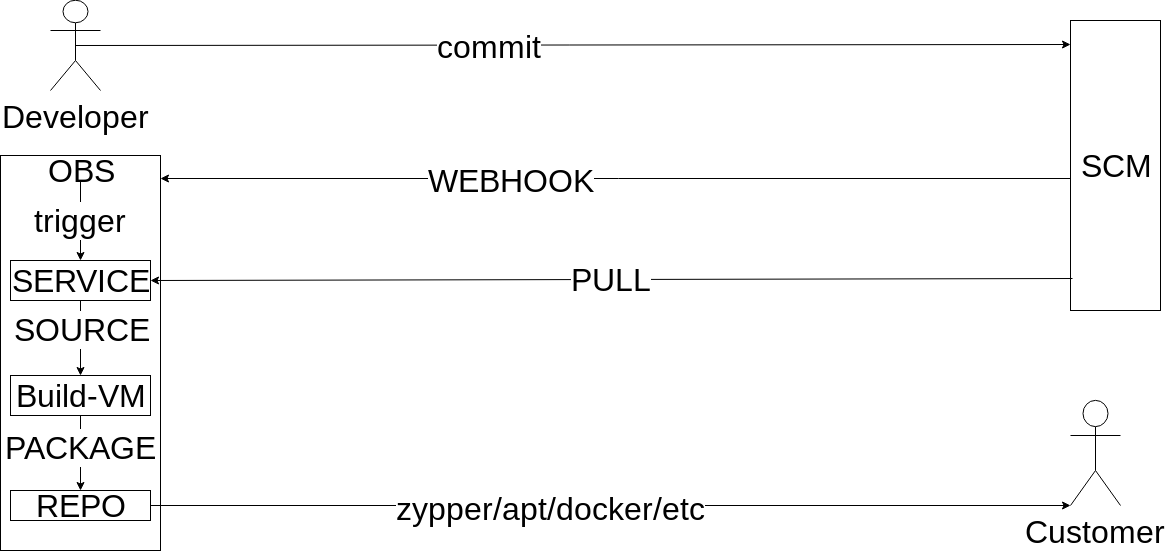

The diagram above was exported from draw.io. Its source (the exported page's mxGraphModel, read from the mxfile embedded in the PNG):
<mxGraphModel dx="2066" dy="1252" grid="1" gridSize="10" guides="1" tooltips="1" connect="1" arrows="1" fold="1" page="1" pageScale="1" pageWidth="1169" pageHeight="827" math="0" shadow="0">
  <root>
    <mxCell id="0" />
    <mxCell id="1" parent="0" />
    <mxCell id="mNqtOxe8-j0qfLmaYRrV-1" value="Developer" style="shape=umlActor;verticalLabelPosition=bottom;labelBackgroundColor=#ffffff;verticalAlign=top;html=1;outlineConnect=0;fontSize=32;" parent="1" vertex="1">
      <mxGeometry x="50" y="10" width="50" height="90" as="geometry" />
    </mxCell>
    <mxCell id="mNqtOxe8-j0qfLmaYRrV-2" value="" style="endArrow=classic;html=1;exitX=0.5;exitY=0.5;exitDx=0;exitDy=0;exitPerimeter=0;entryX=-0.002;entryY=0.083;entryDx=0;entryDy=0;entryPerimeter=0;" parent="1" source="mNqtOxe8-j0qfLmaYRrV-1" target="mNqtOxe8-j0qfLmaYRrV-5" edge="1">
      <mxGeometry width="50" height="50" relative="1" as="geometry">
        <mxPoint x="120" y="100" as="sourcePoint" />
        <mxPoint x="952" y="71" as="targetPoint" />
      </mxGeometry>
    </mxCell>
    <mxCell id="mNqtOxe8-j0qfLmaYRrV-6" value="commit" style="text;html=1;resizable=0;points=[];align=center;verticalAlign=middle;labelBackgroundColor=#ffffff;fontSize=32;" parent="mNqtOxe8-j0qfLmaYRrV-2" vertex="1" connectable="0">
      <mxGeometry x="-0.1707" y="-1" relative="1" as="geometry">
        <mxPoint as="offset" />
      </mxGeometry>
    </mxCell>
    <mxCell id="mNqtOxe8-j0qfLmaYRrV-5" value="SCM" style="rounded=0;whiteSpace=wrap;html=1;fontSize=32;" parent="1" vertex="1">
      <mxGeometry x="1070" y="30" width="90" height="290" as="geometry" />
    </mxCell>
    <mxCell id="mNqtOxe8-j0qfLmaYRrV-7" value="" style="rounded=0;whiteSpace=wrap;html=1;fontSize=32;" parent="1" vertex="1">
      <mxGeometry y="165" width="160" height="395" as="geometry" />
    </mxCell>
    <mxCell id="mNqtOxe8-j0qfLmaYRrV-27" style="edgeStyle=orthogonalEdgeStyle;rounded=0;orthogonalLoop=1;jettySize=auto;html=1;entryX=0.5;entryY=0;entryDx=0;entryDy=0;fontSize=32;" parent="1" source="mNqtOxe8-j0qfLmaYRrV-8" target="mNqtOxe8-j0qfLmaYRrV-18" edge="1">
      <mxGeometry relative="1" as="geometry">
        <mxPoint x="80" y="305" as="targetPoint" />
        <Array as="points">
          <mxPoint x="80" y="340" />
          <mxPoint x="80" y="340" />
        </Array>
      </mxGeometry>
    </mxCell>
    <mxCell id="mNqtOxe8-j0qfLmaYRrV-28" value="SOURCE" style="text;html=1;resizable=0;points=[];align=center;verticalAlign=middle;labelBackgroundColor=#ffffff;fontSize=32;" parent="mNqtOxe8-j0qfLmaYRrV-27" vertex="1" connectable="0">
      <mxGeometry x="-0.2619" y="1" relative="1" as="geometry">
        <mxPoint as="offset" />
      </mxGeometry>
    </mxCell>
    <mxCell id="mNqtOxe8-j0qfLmaYRrV-8" value="SERVICE" style="rounded=0;whiteSpace=wrap;html=1;fontSize=32;" parent="1" vertex="1">
      <mxGeometry x="10" y="270" width="140" height="40" as="geometry" />
    </mxCell>
    <mxCell id="mNqtOxe8-j0qfLmaYRrV-9" value="OBS" style="text;html=1;strokeColor=none;fillColor=none;align=center;verticalAlign=middle;whiteSpace=wrap;rounded=0;fontSize=32;" parent="1" vertex="1">
      <mxGeometry x="60" y="170" width="40" height="20" as="geometry" />
    </mxCell>
    <mxCell id="mNqtOxe8-j0qfLmaYRrV-10" value="" style="endArrow=classic;html=1;entryX=0.998;entryY=0.057;entryDx=0;entryDy=0;entryPerimeter=0;exitX=0;exitY=0.545;exitDx=0;exitDy=0;exitPerimeter=0;" parent="1" source="mNqtOxe8-j0qfLmaYRrV-5" target="mNqtOxe8-j0qfLmaYRrV-7" edge="1">
      <mxGeometry width="50" height="50" relative="1" as="geometry">
        <mxPoint x="509" y="180" as="sourcePoint" />
        <mxPoint x="250" y="236" as="targetPoint" />
      </mxGeometry>
    </mxCell>
    <mxCell id="mNqtOxe8-j0qfLmaYRrV-11" value="&lt;font style=&quot;font-size: 32px&quot;&gt;WEBHOOK&lt;/font&gt;" style="text;html=1;resizable=0;points=[];align=center;verticalAlign=middle;labelBackgroundColor=#ffffff;" parent="mNqtOxe8-j0qfLmaYRrV-10" vertex="1" connectable="0">
      <mxGeometry x="0.231" y="1" relative="1" as="geometry">
        <mxPoint as="offset" />
      </mxGeometry>
    </mxCell>
    <mxCell id="mNqtOxe8-j0qfLmaYRrV-12" value="trigger" style="endArrow=classic;html=1;exitX=0.5;exitY=1;exitDx=0;exitDy=0;entryX=0.5;entryY=0;entryDx=0;entryDy=0;fontSize=32;" parent="1" source="mNqtOxe8-j0qfLmaYRrV-9" target="mNqtOxe8-j0qfLmaYRrV-8" edge="1">
      <mxGeometry width="50" height="50" relative="1" as="geometry">
        <mxPoint x="50" y="240" as="sourcePoint" />
        <mxPoint x="100" y="190" as="targetPoint" />
      </mxGeometry>
    </mxCell>
    <mxCell id="mNqtOxe8-j0qfLmaYRrV-13" value="PULL" style="endArrow=classic;html=1;entryX=1;entryY=0.5;entryDx=0;entryDy=0;exitX=0.019;exitY=0.891;exitDx=0;exitDy=0;exitPerimeter=0;fontSize=32;" parent="1" source="mNqtOxe8-j0qfLmaYRrV-5" target="mNqtOxe8-j0qfLmaYRrV-8" edge="1">
      <mxGeometry width="50" height="50" relative="1" as="geometry">
        <mxPoint x="510" y="250" as="sourcePoint" />
        <mxPoint x="230" y="295" as="targetPoint" />
      </mxGeometry>
    </mxCell>
    <mxCell id="mNqtOxe8-j0qfLmaYRrV-18" value="Build-VM" style="rounded=0;whiteSpace=wrap;html=1;fontSize=32;" parent="1" vertex="1">
      <mxGeometry x="10" y="385" width="140" height="40" as="geometry" />
    </mxCell>
    <mxCell id="mNqtOxe8-j0qfLmaYRrV-20" value="REPO" style="rounded=0;whiteSpace=wrap;html=1;fontSize=32;" parent="1" vertex="1">
      <mxGeometry x="10" y="500" width="140" height="30" as="geometry" />
    </mxCell>
    <mxCell id="mNqtOxe8-j0qfLmaYRrV-21" value="" style="endArrow=classic;html=1;exitX=0.5;exitY=1;exitDx=0;exitDy=0;entryX=0.5;entryY=0;entryDx=0;entryDy=0;fontSize=32;" parent="1" source="mNqtOxe8-j0qfLmaYRrV-18" target="mNqtOxe8-j0qfLmaYRrV-20" edge="1">
      <mxGeometry width="50" height="50" relative="1" as="geometry">
        <mxPoint x="170" y="460" as="sourcePoint" />
        <mxPoint x="220" y="410" as="targetPoint" />
      </mxGeometry>
    </mxCell>
    <mxCell id="mNqtOxe8-j0qfLmaYRrV-29" value="PACKAGE" style="text;html=1;resizable=0;points=[];align=center;verticalAlign=middle;labelBackgroundColor=#ffffff;fontSize=32;" parent="mNqtOxe8-j0qfLmaYRrV-21" vertex="1" connectable="0">
      <mxGeometry x="-0.1707" relative="1" as="geometry">
        <mxPoint as="offset" />
      </mxGeometry>
    </mxCell>
    <mxCell id="mNqtOxe8-j0qfLmaYRrV-22" value="Customer" style="shape=umlActor;verticalLabelPosition=bottom;labelBackgroundColor=#ffffff;verticalAlign=top;html=1;outlineConnect=0;fontSize=32;" parent="1" vertex="1">
      <mxGeometry x="1070" y="410" width="50" height="105" as="geometry" />
    </mxCell>
    <mxCell id="mNqtOxe8-j0qfLmaYRrV-23" value="" style="endArrow=classic;html=1;exitX=1;exitY=0.5;exitDx=0;exitDy=0;entryX=0;entryY=1;entryDx=0;entryDy=0;entryPerimeter=0;" parent="1" source="mNqtOxe8-j0qfLmaYRrV-20" target="mNqtOxe8-j0qfLmaYRrV-22" edge="1">
      <mxGeometry width="50" height="50" relative="1" as="geometry">
        <mxPoint y="775" as="sourcePoint" />
        <mxPoint x="700" y="580" as="targetPoint" />
      </mxGeometry>
    </mxCell>
    <mxCell id="mNqtOxe8-j0qfLmaYRrV-34" value="zypper/apt/docker/etc" style="text;html=1;resizable=0;points=[];align=center;verticalAlign=middle;labelBackgroundColor=#ffffff;fontSize=32;" parent="mNqtOxe8-j0qfLmaYRrV-23" vertex="1" connectable="0">
      <mxGeometry x="-0.1295" y="-2" relative="1" as="geometry">
        <mxPoint as="offset" />
      </mxGeometry>
    </mxCell>
  </root>
</mxGraphModel>